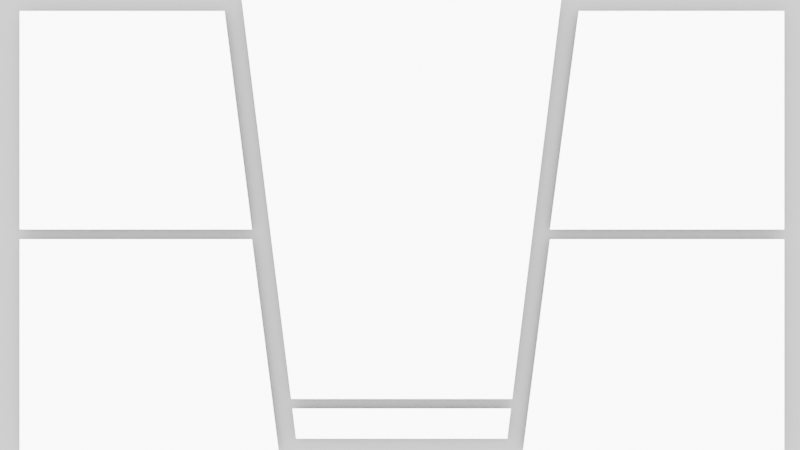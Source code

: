 # Source: Screen2.blend  (saved by Blender 4.0.36; exported with 4.5.12 LTS)
import bpy
from mathutils import Matrix  # noqa: F401  (used for matrix-valued properties, if any)

bpy.ops.wm.read_factory_settings(use_empty=True)
scene = bpy.context.scene
scene.name = 'Scene'

# ---- collections
col_collection = bpy.data.collections.new('Collection'); scene.collection.children.link(col_collection)

# ---- materials (node trees are filled in below, after node groups)
mat_material_001 = bpy.data.materials.new('Material.001')
mat_material_001.use_transparent_shadow = False
mat_material_002 = bpy.data.materials.new('Material.002')
mat_material_002.use_transparent_shadow = False

# ---- material node trees
mat_material_001.use_nodes = True; mat_material_001.node_tree.nodes.clear()
_N = mat_material_001.node_tree.nodes; _L = mat_material_001.node_tree.links
n0 = _N.new('ShaderNodeBsdfPrincipled'); n0.name = 'Principled BSDF'; n0.location = (10, 300)
n0.inputs[0].default_value = (1.0, 1.0, 1.0, 1.0)
n0.inputs[3].default_value = 1.45
n1 = _N.new('ShaderNodeOutputMaterial'); n1.name = 'Material Output'; n1.location = (300, 300)
_L.new(n0.outputs[0], n1.inputs[0])
n1.is_active_output = True
mat_material_002.use_nodes = True; mat_material_002.node_tree.nodes.clear()
_N = mat_material_002.node_tree.nodes; _L = mat_material_002.node_tree.links
n0 = _N.new('ShaderNodeBsdfPrincipled'); n0.name = 'Principled BSDF'; n0.location = (10, 300)
n0.inputs[0].default_value = (0.1088, 0.1088, 0.1088, 1.0)
n0.inputs[3].default_value = 1.45
n1 = _N.new('ShaderNodeOutputMaterial'); n1.name = 'Material Output'; n1.location = (300, 300)
_L.new(n0.outputs[0], n1.inputs[0])
n1.is_active_output = True

# ---- world
world_world = bpy.data.worlds.new('World'); scene.world = world_world
world_world.use_nodes = True; world_world.node_tree.nodes.clear()
_N = world_world.node_tree.nodes; _L = world_world.node_tree.links
n0 = _N.new('ShaderNodeOutputWorld'); n0.name = 'World Output'; n0.location = (300, 300)
n1 = _N.new('ShaderNodeBackground'); n1.name = 'Background'; n1.location = (10, 300)
n1.inputs[0].default_value = (1.0, 1.0, 1.0, 1.0)
n1.inputs[1].default_value = 10.2
_L.new(n1.outputs[0], n0.inputs[0])
n0.is_active_output = True
world_world.color = (0.05088, 0.05088, 0.05088)
world_world.use_sun_shadow = False
world_world.sun_shadow_jitter_overblur = 0.0

# ---- cameras
cam_camera_001 = bpy.data.cameras.new('Camera.001')

# ---- meshes
me_plane = bpy.data.meshes.new('Plane')
me_plane.from_pydata([(0.01781, -0.9694, 0.0), (0.06085, -0.9694, 0.0), (0.01781, -0.4559, 0.0), (0.06085, -0.4559, 0.0), (0.01781, -0.3873, 0.0), (0.06085, -0.3873, 0.0), (0.01781, -0.3204, 0.0), (0.06085, -0.3204, 0.0), (0.01781, -0.4126, 0.0), (0.06085, -0.4126, 0.0), (-0.933, -0.9694, 0.0), (-0.933, -0.4559, 0.0), (-0.933, -0.3873, 0.0), (-0.933, -0.3204, 0.0), (0.01781, -0.2923, 0.0), (0.06085, -0.2923, 0.0), (-0.933, -0.2923, 0.0), (0.01781, -0.2764, 0.0), (0.06085, -0.2764, 0.0), (-0.933, -0.2764, 0.0), (0.01781, 0.2528, 0.0), (0.06085, 0.2528, 0.0), (-0.933, 0.2528, 0.0), (0.01781, 0.2651, 0.0), (0.06085, 0.2651, 0.0), (-0.933, 0.2651, 0.0), (0.01781, 0.3601, 0.0), (0.06085, 0.3601, 0.0), (-0.933, 0.3601, 0.0), (0.01781, 0.4321, 0.0), (0.06085, 0.4321, 0.0), (-0.933, 0.4321, 0.0), (0.01781, 0.9471, 0.0), (0.06085, 0.9471, 0.0), (-0.933, 0.9471, 0.0), (0.01781, 0.2926, 0.0), (0.06085, 0.2926, 0.0), (-0.933, 0.2926, 0.0), (0.7981, -0.9694, 0.0), (0.7981, -0.4559, 0.0), (0.7981, -0.3873, 0.0), (0.7981, -0.4126, 0.0), (0.7981, -0.2764, 0.0), (0.7981, 0.2528, 0.0), (0.7981, 0.3601, 0.0), (0.7981, 0.4321, 0.0), (0.7981, 0.9471, 0.0), (0.9285, -0.9694, 0.0), (0.9285, -0.4559, 0.0), (0.9285, -0.3873, 0.0), (0.9285, -0.4126, 0.0), (0.9285, -0.2764, 0.0), (0.9285, 0.2528, 0.0), (0.9285, 0.3601, 0.0), (0.9285, 0.4321, 0.0), (0.9285, 0.9471, 0.0), (0.7558, -0.9694, 0.0), (0.7558, -0.4559, 0.0), (0.7558, -0.3873, 0.0), (0.7558, -0.4126, 0.0), (0.7558, -0.2764, 0.0), (0.7558, 0.2528, 0.0), (0.7558, 0.2651, 0.0), (0.7558, 0.3601, 0.0), (0.7558, 0.4321, 0.0), (0.7558, 0.9471, 0.0), (-0.9817, -0.3873, 0.0), (-0.9817, -0.3204, 0.0), (-0.9817, -0.4126, 0.0), (-0.9817, -0.2923, 0.0), (-0.9817, -0.2764, 0.0), (-0.9817, 0.2528, 0.0), (-0.9817, 0.2651, 0.0), (-0.9817, 0.3601, 0.0), (-0.9817, 0.2926, 0.0), (0.9821, -0.9694, 0.0), (0.9821, -0.4559, 0.0), (0.9821, -0.3873, 0.0), (0.9821, -0.3204, 0.0), (0.9821, -0.4126, 0.0), (0.9821, 0.3601, 0.0), (0.9821, 0.4321, 0.0), (0.9821, 0.9471, 0.0), (0.9821, 0.2926, 0.0), (0.9285, 0.2965, 0.0), (0.7558, 0.3092, 0.0), (0.7981, 0.3061, 0.0), (0.7981, -0.3338, 0.0), (0.7558, -0.3369, 0.0), (0.9285, -0.3243, 0.0), (-0.3325, -0.4126, 0.0), (0.3654, 0.2926, 0.0), (0.01781, 0.3172, 0.0), (0.7981, 0.262, 0.0), (-0.5884, 0.3601, 0.0), (-0.9817, 0.3879, 0.0), (0.06085, 0.3141, 0.0), (-0.933, 0.3844, 0.0), (0.7063, -0.2923, 0.0), (-0.933, -0.4091, 0.0), (0.7981, -0.2857, 0.0), (0.7558, -0.2887, 0.0), (0.06085, -0.3383, 0.0), (0.01781, -0.3413, 0.0), (0.3111, -0.3204, 0.0), (-0.6273, -0.3873, 0.0)], [], [(10, 0, 2, 11), (12, 105, 103, 6, 13), (66, 12, 13, 67), (68, 99, 12, 66), (67, 13, 16, 69), (6, 7, 15, 14), (13, 6, 14, 16), (69, 16, 19, 70), (14, 15, 18, 17), (16, 14, 17, 19), (70, 19, 22, 71), (17, 18, 21, 20), (19, 17, 20, 22), (71, 22, 25, 72), (20, 21, 24, 23), (22, 20, 23, 25), (74, 37, 28, 73), (35, 36, 96, 92), (37, 35, 92, 94, 28), (73, 28, 97, 95), (28, 94, 97), (31, 29, 32, 34), (25, 23, 35, 37), (23, 24, 36, 35), (72, 25, 37, 74), (64, 45, 46, 65), (63, 44, 45, 64), (57, 39, 41, 59), (58, 40, 87, 88), (59, 41, 40, 58), (56, 38, 39, 57), (45, 54, 55, 46), (44, 53, 54, 45), (43, 52, 93), (42, 51, 52, 43), (39, 48, 50, 41), (40, 49, 89, 87), (41, 50, 49, 40), (38, 47, 48, 39), (1, 56, 57, 3), (9, 59, 58, 5), (3, 57, 59, 9), (7, 104, 98, 15), (15, 98, 101, 60, 18), (18, 60, 61, 21), (21, 61, 62, 24), (36, 91, 96), (27, 63, 64, 30), (30, 64, 65, 33), (24, 62, 91, 36), (54, 81, 82, 55), (53, 80, 81, 54), (48, 76, 79, 50), (49, 77, 78, 89), (50, 79, 77, 49), (47, 75, 76, 48), (31, 26, 29), (86, 84, 53, 44), (27, 85, 63), (84, 83, 80, 53), (85, 86, 44, 63), (88, 5, 58), (90, 11, 2, 8), (4, 90, 8), (99, 105, 12), (102, 104, 7), (100, 51, 42), (103, 102, 7, 6)])
_uv = me_plane.uv_layers.new(name='UVMap')
_uv.uv.foreach_set('vector', [0.03352, 0.02993, 0.5089, 0.02993, 0.5089, 0.2828, 0.03352, 0.2828, 0.03352, 0.3166, 0.1863, 0.3166, 0.5089, 0.3393, 0.5089, 0.3496, 0.03352, 0.3496, 0.009142, 0.3166, 0.03352, 0.3166, 0.03352, 0.3496, 0.009142, 0.3496, 0.009142, 0.3042, 0.03352, 0.3059, 0.03352, 0.3166, 0.009142, 0.3166, 0.009142, 0.3496, 0.03352, 0.3496, 0.03352, 0.3634, 0.009142, 0.3634, 0.5089, 0.3496, 0.5304, 0.3496, 0.5304, 0.3634, 0.5089, 0.3634, 0.03352, 0.3496, 0.5089, 0.3496, 0.5089, 0.3634, 0.03352, 0.3634, 0.009142, 0.3634, 0.03352, 0.3634, 0.03352, 0.3713, 0.009142, 0.3713, 0.5089, 0.3634, 0.5304, 0.3634, 0.5304, 0.3713, 0.5089, 0.3713, 0.03352, 0.3634, 0.5089, 0.3634, 0.5089, 0.3713, 0.03352, 0.3713, 0.009142, 0.3713, 0.03352, 0.3713, 0.03352, 0.6319, 0.009142, 0.6319, 0.5089, 0.3713, 0.5304, 0.3713, 0.5304, 0.6319, 0.5089, 0.6319, 0.03352, 0.3713, 0.5089, 0.3713, 0.5089, 0.6319, 0.03352, 0.6319, 0.009142, 0.6319, 0.03352, 0.6319, 0.03352, 0.638, 0.009142, 0.638, 0.5089, 0.6319, 0.5304, 0.6319, 0.5304, 0.638, 0.5089, 0.638, 0.03352, 0.6319, 0.5089, 0.6319, 0.5089, 0.638, 0.03352, 0.638, 0.009142, 0.6515, 0.03352, 0.6515, 0.03352, 0.6848, 0.009142, 0.6848, 0.5089, 0.6515, 0.5304, 0.6515, 0.5304, 0.6622, 0.5089, 0.6637, 0.03352, 0.6515, 0.5089, 0.6515, 0.5089, 0.6637, 0.2058, 0.6848, 0.03352, 0.6848, 0.009142, 0.6848, 0.03352, 0.6848, 0.03352, 0.6968, 0.009142, 0.6985, 0.03352, 0.6848, 0.2058, 0.6848, 0.03352, 0.6968, 0.03352, 0.7203, 0.5089, 0.7203, 0.5089, 0.9739, 0.03352, 0.9739, 0.03352, 0.638, 0.5089, 0.638, 0.5089, 0.6515, 0.03352, 0.6515, 0.5089, 0.638, 0.5304, 0.638, 0.5304, 0.6515, 0.5089, 0.6515, 0.009142, 0.638, 0.03352, 0.638, 0.03352, 0.6515, 0.009142, 0.6515, 0.8779, 0.7203, 0.8991, 0.7203, 0.8991, 0.9739, 0.8779, 0.9739, 0.8779, 0.6848, 0.8991, 0.6848, 0.8991, 0.7203, 0.8779, 0.7203, 0.8779, 0.2828, 0.8991, 0.2828, 0.8991, 0.3042, 0.8779, 0.3042, 0.8779, 0.3166, 0.8991, 0.3166, 0.8991, 0.343, 0.8779, 0.3415, 0.8779, 0.3042, 0.8991, 0.3042, 0.8991, 0.3166, 0.8779, 0.3166, 0.8779, 0.02993, 0.8991, 0.02993, 0.8991, 0.2828, 0.8779, 0.2828, 0.8991, 0.7203, 0.9643, 0.7203, 0.9643, 0.9739, 0.8991, 0.9739, 0.8991, 0.6848, 0.9643, 0.6848, 0.9643, 0.7203, 0.8991, 0.7203, 0.8991, 0.6319, 0.9643, 0.6319, 0.8991, 0.6365, 0.8991, 0.3713, 0.9643, 0.3713, 0.9643, 0.6319, 0.8991, 0.6319, 0.8991, 0.2828, 0.9643, 0.2828, 0.9643, 0.3042, 0.8991, 0.3042, 0.8991, 0.3166, 0.9643, 0.3166, 0.9643, 0.3477, 0.8991, 0.343, 0.8991, 0.3042, 0.9643, 0.3042, 0.9643, 0.3166, 0.8991, 0.3166, 0.8991, 0.02993, 0.9643, 0.02993, 0.9643, 0.2828, 0.8991, 0.2828, 0.5304, 0.02993, 0.8779, 0.02993, 0.8779, 0.2828, 0.5304, 0.2828, 0.5304, 0.3042, 0.8779, 0.3042, 0.8779, 0.3166, 0.5304, 0.3166, 0.5304, 0.2828, 0.8779, 0.2828, 0.8779, 0.3042, 0.5304, 0.3042, 0.5304, 0.3496, 0.6556, 0.3496, 0.8531, 0.3634, 0.5304, 0.3634, 0.5304, 0.3634, 0.8531, 0.3634, 0.8779, 0.3652, 0.8779, 0.3713, 0.5304, 0.3713, 0.5304, 0.3713, 0.8779, 0.3713, 0.8779, 0.6319, 0.5304, 0.6319, 0.5304, 0.6319, 0.8779, 0.6319, 0.8779, 0.638, 0.5304, 0.638, 0.5304, 0.6515, 0.6827, 0.6515, 0.5304, 0.6622, 0.5304, 0.6848, 0.8779, 0.6848, 0.8779, 0.7203, 0.5304, 0.7203, 0.5304, 0.7203, 0.8779, 0.7203, 0.8779, 0.9739, 0.5304, 0.9739, 0.5304, 0.638, 0.8779, 0.638, 0.6827, 0.6515, 0.5304, 0.6515, 0.9643, 0.7203, 0.9911, 0.7203, 0.9911, 0.9739, 0.9643, 0.9739, 0.9643, 0.6848, 0.9911, 0.6848, 0.9911, 0.7203, 0.9643, 0.7203, 0.9643, 0.2828, 0.9911, 0.2828, 0.9911, 0.3042, 0.9643, 0.3042, 0.9643, 0.3166, 0.9911, 0.3166, 0.9911, 0.3496, 0.9643, 0.3477, 0.9643, 0.3042, 0.9911, 0.3042, 0.9911, 0.3166, 0.9643, 0.3166, 0.9643, 0.02993, 0.9911, 0.02993, 0.9911, 0.2828, 0.9643, 0.2828, 0.03352, 0.7203, 0.5089, 0.6848, 0.5089, 0.7203, 0.8991, 0.6582, 0.9643, 0.6535, 0.9643, 0.6848, 0.8991, 0.6848, 0.5304, 0.6848, 0.8779, 0.6597, 0.8779, 0.6848, 0.9643, 0.6535, 0.9911, 0.6515, 0.9911, 0.6848, 0.9643, 0.6848, 0.8779, 0.6597, 0.8991, 0.6582, 0.8991, 0.6848, 0.8779, 0.6848, 0.8779, 0.3415, 0.5304, 0.3166, 0.8779, 0.3166, 0.3338, 0.3042, 0.03352, 0.2828, 0.5089, 0.2828, 0.5089, 0.3042, 0.5089, 0.3166, 0.3338, 0.3042, 0.5089, 0.3042, 0.03352, 0.3059, 0.1863, 0.3166, 0.03352, 0.3166, 0.5304, 0.3408, 0.6556, 0.3496, 0.5304, 0.3496, 0.8991, 0.3667, 0.9643, 0.3713, 0.8991, 0.3713, 0.5089, 0.3393, 0.5304, 0.3408, 0.5304, 0.3496, 0.5089, 0.3496])
me_plane.materials.append(mat_material_001)
me_plane.update()
me_plane_001 = bpy.data.meshes.new('Plane.001')
me_plane_001.from_pydata([(-1.0, -1.0, 0.0), (1.0, -1.0, 0.0), (-1.0, 1.0, 0.0), (1.0, 1.0, 0.0)], [], [(0, 1, 3, 2)])
_uv = me_plane_001.uv_layers.new(name='UVMap')
_uv.uv.foreach_set('vector', [0.0, 0.0, 1.0, 0.0, 1.0, 1.0, 0.0, 1.0])
me_plane_001.materials.append(mat_material_002)
me_plane_001.update()

# ---- objects
ob_empty = bpy.data.objects.new('Empty', None)
ob_camera = bpy.data.objects.new('Camera', cam_camera_001)
ob_plane = bpy.data.objects.new('Plane', me_plane)
ob_plane_001 = bpy.data.objects.new('Plane.001', me_plane_001)

# ---- transforms, parenting, visibility, modifiers, constraints
ob_empty.location = (-4.653, -0.06532, 3.464)
ob_empty.rotation_euler = (1.571, -0.0, 1.571)
ob_empty.scale = (2.46, 2.46, 2.46)
ob_empty.empty_display_type = 'IMAGE'
ob_empty.empty_display_size = 5.0
ob_camera.location = (11.15, -0.1253, 3.431)
ob_camera.rotation_euler = (1.571, -0.0, 1.571)
ob_plane.location = (-4.535, -0.03846, 3.43)
ob_plane.rotation_euler = (-0.0, 1.571, 0.0)
ob_plane.scale = (3.242, 5.631, 3.48)
ob_plane_001.location = (-4.662, 0.0, 3.403)
ob_plane_001.rotation_euler = (-0.0, 1.571, 0.0)
ob_plane_001.scale = (3.523, 6.017, 3.523)

# ---- collection membership
col_collection.objects.link(ob_empty)
col_collection.objects.link(ob_camera)
col_collection.objects.link(ob_plane)
col_collection.objects.link(ob_plane_001)

# ---- scene / render settings (as saved in the file)
scene.camera = ob_camera
scene.frame_start = 1; scene.frame_end = 250; scene.frame_set(1)
scene.render.engine = 'BLENDER_EEVEE_NEXT'
scene.render.image_settings.color_depth = '16'
scene.render.image_settings.compression = 100
scene.render.resolution_x = 3840
scene.render.resolution_y = 2160
scene.cycles.sampling_pattern = 'TABULATED_SOBOL'
bpy.context.view_layer.update()
